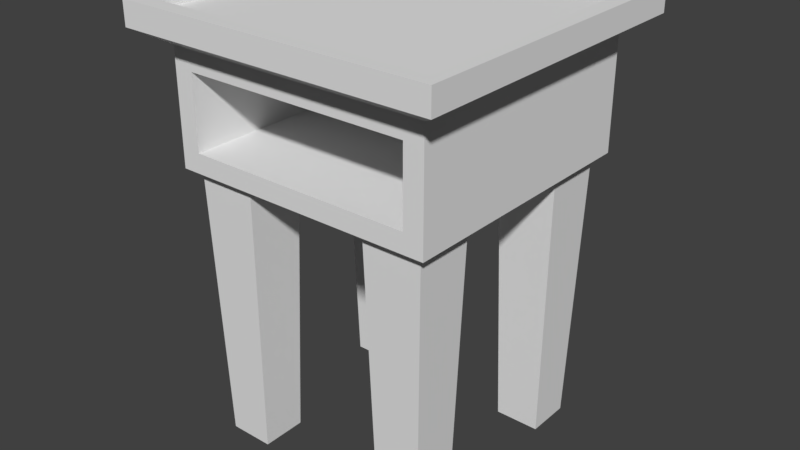 # Source: EndTable.blend  (saved by Blender 2.80.75; exported with 4.5.12 LTS)
import bpy
from mathutils import Matrix  # noqa: F401  (used for matrix-valued properties, if any)

bpy.ops.wm.read_factory_settings(use_empty=True)
scene = bpy.context.scene
scene.name = 'Scene'

# ---- collections
col_collection_1 = bpy.data.collections.new('Collection 1'); scene.collection.children.link(col_collection_1)

# ---- materials (node trees are filled in below, after node groups)
mat_material = bpy.data.materials.new('Material')
mat_material.alpha_threshold = 0.0
mat_material.use_transparent_shadow = False
mat_material.roughness = 0.5
mat_material.line_color = (0.0, 0.0, 0.0, 1.0)

# ---- material node trees

# ---- world
world_world = bpy.data.worlds.new('World'); scene.world = world_world
world_world.color = (0.05088, 0.05088, 0.05088)
world_world.use_sun_shadow = False
world_world.sun_shadow_jitter_overblur = 0.0
world_world.cycles.sampling_method = 'MANUAL'

# ---- meshes
me_cube = bpy.data.meshes.new('Cube')
me_cube.from_pydata([(1.0, 1.0, -0.2861), (0.8536, -1.0, -0.1397), (-0.8536, -1.0, -0.1397), (-1.0, 1.0, -0.2861), (1.0, 1.0, 0.5571), (0.8536, -1.0, 0.4108), (-0.8536, -1.0, 0.4108), (-1.0, 1.0, 0.5571), (-0.8704, 0.5314, -2.398), (-0.9269, 0.475, -0.1566), (-0.8704, 0.8704, -2.398), (-0.9269, 0.9269, -0.1566), (-0.5314, 0.5314, -2.398), (-0.475, 0.475, -0.1566), (-0.5314, 0.8704, -2.398), (-0.475, 0.9269, -0.1566), (-0.8704, -0.8653, -2.398), (-0.9269, -0.9218, -0.1566), (-0.8704, -0.5264, -2.398), (-0.9269, -0.4699, -0.1566), (-0.5314, -0.8653, -2.398), (-0.475, -0.9218, -0.1566), (-0.5314, -0.5264, -2.398), (-0.475, -0.4699, -0.1566), (0.5264, 0.5314, -2.398), (0.4699, 0.475, -0.1566), (0.5264, 0.8704, -2.398), (0.4699, 0.9269, -0.1566), (0.8653, 0.5314, -2.398), (0.9218, 0.475, -0.1566), (0.8653, 0.8704, -2.398), (0.9218, 0.9269, -0.1566), (0.5264, -0.8653, -2.398), (0.4699, -0.9218, -0.1566), (0.5264, -0.5264, -2.398), (0.4699, -0.4699, -0.1566), (0.8653, -0.8653, -2.398), (0.9218, -0.9218, -0.1566), (0.8653, -0.5264, -2.398), (0.9218, -0.4699, -0.1566), (1.077, 1.077, 0.8572), (1.077, -1.077, 0.8572), (-1.077, 1.077, 0.8572), (-1.077, -1.077, 0.8572), (-1.199, -1.199, 0.6758), (-1.199, 1.199, 0.6758), (1.199, -1.199, 0.6758), (1.199, 1.199, 0.6758), (1.0, -1.0, -0.2861), (-1.0, -1.0, -0.2861), (1.0, -1.0, 0.5571), (-1.0, -1.0, 0.5571), (0.8536, 0.6636, -0.1397), (-0.8536, 0.6636, -0.1397), (0.8536, 0.6636, 0.4108), (-0.8536, 0.6636, 0.4108), (1.199, 1.199, 0.8572), (1.199, -1.199, 0.8572), (-1.199, 1.199, 0.8572), (-1.199, -1.199, 0.8572), (1.077, 1.077, 0.769), (1.077, -1.077, 0.769), (-1.077, 1.077, 0.769), (-1.077, -1.077, 0.769)], [], [(0, 48, 49, 3), (44, 46, 57, 59), (0, 4, 50, 48), (6, 2, 53, 55), (49, 51, 7, 3), (4, 0, 3, 7), (8, 9, 11, 10), (10, 11, 15, 14), (14, 15, 13, 12), (12, 13, 9, 8), (10, 14, 12, 8), (15, 11, 9, 13), (16, 17, 19, 18), (18, 19, 23, 22), (22, 23, 21, 20), (20, 21, 17, 16), (18, 22, 20, 16), (23, 19, 17, 21), (24, 25, 27, 26), (26, 27, 31, 30), (30, 31, 29, 28), (28, 29, 25, 24), (26, 30, 28, 24), (31, 27, 25, 29), (32, 33, 35, 34), (34, 35, 39, 38), (38, 39, 37, 36), (36, 37, 33, 32), (34, 38, 36, 32), (39, 35, 33, 37), (43, 41, 61, 63), (46, 47, 56, 57), (4, 7, 45, 47), (7, 51, 44, 45), (50, 4, 47, 46), (47, 45, 58, 56), (45, 44, 59, 58), (51, 50, 46, 44), (1, 2, 49, 48), (5, 1, 48, 50), (2, 6, 51, 49), (6, 5, 50, 51), (52, 54, 55, 53), (2, 1, 52, 53), (5, 6, 55, 54), (1, 5, 54, 52), (40, 41, 57, 56), (42, 40, 56, 58), (41, 43, 59, 57), (43, 42, 58, 59), (60, 62, 63, 61), (41, 40, 60, 61), (42, 43, 63, 62), (40, 42, 62, 60)])
me_cube.materials.append(mat_material)
me_cube.use_remesh_preserve_volume = False
me_cube.use_remesh_preserve_attributes = False
me_cube.use_mirror_vertex_groups = False
me_cube.update()

# ---- objects
ob_cube = bpy.data.objects.new('Cube', me_cube)

# ---- transforms, parenting, visibility, modifiers, constraints
ob_cube.location = (0.0, 0.0, 0.0)
ob_cube.lock_rotations_4d = False
ob_cube.empty_display_type = 'ARROWS'
ob_cube.lineart.crease_threshold = 0.0

# ---- collection membership
col_collection_1.objects.link(ob_cube)

# ---- scene / render settings (as saved in the file)
scene.frame_start = 1; scene.frame_end = 250; scene.frame_set(1)
scene.render.engine = 'BLENDER_EEVEE_NEXT'
scene.render.resolution_percentage = 50
scene.render.dither_intensity = 0.0
scene.cycles.use_denoising = False
scene.cycles.samples = 128
scene.cycles.sampling_pattern = 'TABULATED_SOBOL'
scene.cycles.light_sampling_threshold = 0.0
scene.cycles.use_adaptive_sampling = False
scene.cycles.use_light_tree = False
scene.cycles.blur_glossy = 0.0
scene.cycles.sample_clamp_indirect = 0.0
scene.view_settings.view_transform = 'Standard'
bpy.context.view_layer.update()

# ---- added for rendering (the .blend has no active camera and no usable light): camera, sun
cam_auto = bpy.data.cameras.new('AutoCamera')
cam_auto.lens = 50.0
cam_auto.sensor_width = 36.0
cam_auto.clip_end = 1000.0
ob_auto_camera = bpy.data.objects.new('AutoCamera', cam_auto)
scene.collection.objects.link(ob_auto_camera)
ob_auto_camera.location = (4.3497, -5.21964, 2.70946)
ob_auto_camera.rotation_euler = (1.09748, -7.21219e-08, 0.694738)
scene.camera = ob_auto_camera
light_auto_sun = bpy.data.lights.new('AutoSun', 'SUN')
light_auto_sun.energy = 3.0
light_auto_sun.angle = 0.0523599
ob_auto_sun = bpy.data.objects.new('AutoSun', light_auto_sun)
scene.collection.objects.link(ob_auto_sun)
ob_auto_sun.rotation_euler = (0.872665, 0.174533, 0.523599)
bpy.context.view_layer.update()
